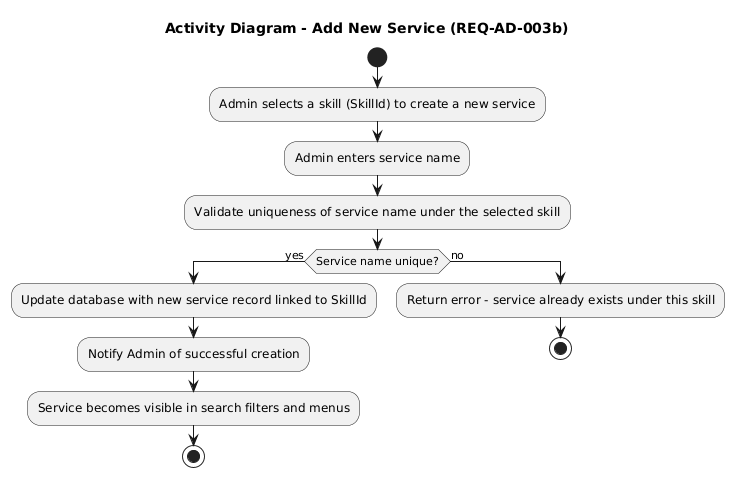

The diagram above was rendered by PlantUML. Its source (embedded in the PNG):
@startuml
title Activity Diagram - Add New Service (REQ-AD-003b)

start

:Admin selects a skill (SkillId) to create a new service;
:Admin enters service name;

:Validate uniqueness of service name under the selected skill;

if (Service name unique?) then (yes)
  :Update database with new service record linked to SkillId;
  :Notify Admin of successful creation;
  :Service becomes visible in search filters and menus;
  stop
else (no)
  :Return error - service already exists under this skill;
  stop
endif
@enduml